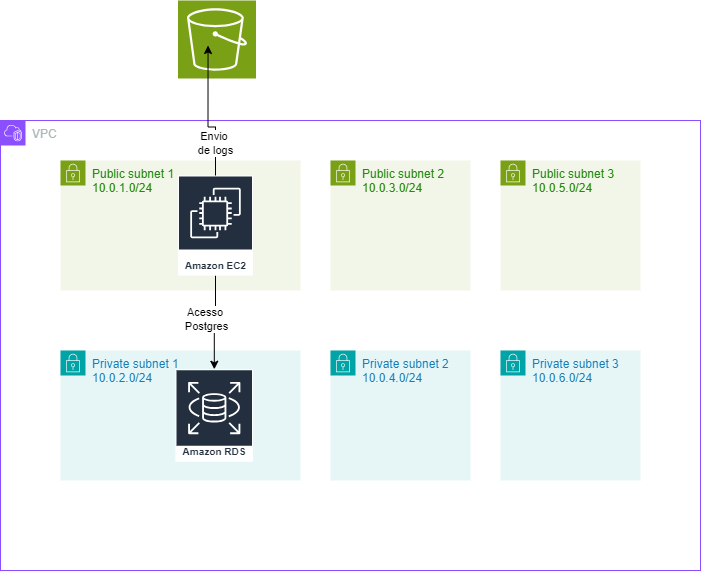

The diagram above was exported from draw.io. Its source (the exported page's mxGraphModel, read from the mxfile embedded in the PNG):
<mxGraphModel dx="1908" dy="971" grid="1" gridSize="10" guides="1" tooltips="1" connect="1" arrows="1" fold="1" page="1" pageScale="1" pageWidth="827" pageHeight="1169" math="0" shadow="0">
  <root>
    <mxCell id="0" />
    <mxCell id="1" parent="0" />
    <mxCell id="U8Q9_ntw8iS7y1Ftf-Md-1" value="VPC" style="points=[[0,0],[0.25,0],[0.5,0],[0.75,0],[1,0],[1,0.25],[1,0.5],[1,0.75],[1,1],[0.75,1],[0.5,1],[0.25,1],[0,1],[0,0.75],[0,0.5],[0,0.25]];outlineConnect=0;gradientColor=none;html=1;whiteSpace=wrap;fontSize=12;fontStyle=0;container=1;pointerEvents=0;collapsible=0;recursiveResize=0;shape=mxgraph.aws4.group;grIcon=mxgraph.aws4.group_vpc2;strokeColor=#8C4FFF;fillColor=none;verticalAlign=top;align=left;spacingLeft=30;fontColor=#AAB7B8;dashed=0;" vertex="1" parent="1">
      <mxGeometry x="100" y="200" width="700" height="450" as="geometry" />
    </mxCell>
    <mxCell id="U8Q9_ntw8iS7y1Ftf-Md-2" value="Private subnet 1&lt;div&gt;10.0.2.0/24&lt;br&gt;&lt;/div&gt;" style="points=[[0,0],[0.25,0],[0.5,0],[0.75,0],[1,0],[1,0.25],[1,0.5],[1,0.75],[1,1],[0.75,1],[0.5,1],[0.25,1],[0,1],[0,0.75],[0,0.5],[0,0.25]];outlineConnect=0;gradientColor=none;html=1;whiteSpace=wrap;fontSize=12;fontStyle=0;container=1;pointerEvents=0;collapsible=0;recursiveResize=0;shape=mxgraph.aws4.group;grIcon=mxgraph.aws4.group_security_group;grStroke=0;strokeColor=#00A4A6;fillColor=#E6F6F7;verticalAlign=top;align=left;spacingLeft=30;fontColor=#147EBA;dashed=0;" vertex="1" parent="U8Q9_ntw8iS7y1Ftf-Md-1">
      <mxGeometry x="60" y="230" width="240" height="130" as="geometry" />
    </mxCell>
    <mxCell id="U8Q9_ntw8iS7y1Ftf-Md-12" value="Amazon RDS" style="sketch=0;outlineConnect=0;fontColor=#232F3E;gradientColor=none;strokeColor=#ffffff;fillColor=#232F3E;dashed=0;verticalLabelPosition=middle;verticalAlign=bottom;align=center;html=1;whiteSpace=wrap;fontSize=10;fontStyle=1;spacing=3;shape=mxgraph.aws4.productIcon;prIcon=mxgraph.aws4.rds;" vertex="1" parent="U8Q9_ntw8iS7y1Ftf-Md-2">
      <mxGeometry x="115" y="18.75" width="77.5" height="92.5" as="geometry" />
    </mxCell>
    <mxCell id="U8Q9_ntw8iS7y1Ftf-Md-7" value="Public subnet 1&lt;div&gt;10.0.1.0/24&lt;br&gt;&lt;/div&gt;" style="points=[[0,0],[0.25,0],[0.5,0],[0.75,0],[1,0],[1,0.25],[1,0.5],[1,0.75],[1,1],[0.75,1],[0.5,1],[0.25,1],[0,1],[0,0.75],[0,0.5],[0,0.25]];outlineConnect=0;gradientColor=none;html=1;whiteSpace=wrap;fontSize=12;fontStyle=0;container=0;pointerEvents=0;collapsible=0;recursiveResize=0;shape=mxgraph.aws4.group;grIcon=mxgraph.aws4.group_security_group;grStroke=0;strokeColor=#7AA116;fillColor=#F2F6E8;verticalAlign=top;align=left;spacingLeft=30;fontColor=#248814;dashed=0;" vertex="1" parent="U8Q9_ntw8iS7y1Ftf-Md-1">
      <mxGeometry x="60" y="40" width="240" height="130" as="geometry" />
    </mxCell>
    <mxCell id="U8Q9_ntw8iS7y1Ftf-Md-13" value="Acesso&amp;nbsp;&lt;div&gt;Postgres&lt;/div&gt;" style="edgeStyle=orthogonalEdgeStyle;rounded=0;orthogonalLoop=1;jettySize=auto;html=1;" edge="1" parent="U8Q9_ntw8iS7y1Ftf-Md-1" source="U8Q9_ntw8iS7y1Ftf-Md-10" target="U8Q9_ntw8iS7y1Ftf-Md-12">
      <mxGeometry x="-0.0667" y="-9" relative="1" as="geometry">
        <mxPoint as="offset" />
      </mxGeometry>
    </mxCell>
    <mxCell id="U8Q9_ntw8iS7y1Ftf-Md-10" value="Amazon EC2" style="sketch=0;outlineConnect=0;fontColor=#232F3E;gradientColor=none;strokeColor=#ffffff;fillColor=#232F3E;dashed=0;verticalLabelPosition=middle;verticalAlign=bottom;align=center;html=1;whiteSpace=wrap;fontSize=10;fontStyle=1;spacing=3;shape=mxgraph.aws4.productIcon;prIcon=mxgraph.aws4.ec2;" vertex="1" parent="U8Q9_ntw8iS7y1Ftf-Md-1">
      <mxGeometry x="177.5" y="55" width="75" height="100" as="geometry" />
    </mxCell>
    <mxCell id="U8Q9_ntw8iS7y1Ftf-Md-18" value="Public subnet 2&lt;div&gt;10.0.3.0/24&lt;br&gt;&lt;/div&gt;" style="points=[[0,0],[0.25,0],[0.5,0],[0.75,0],[1,0],[1,0.25],[1,0.5],[1,0.75],[1,1],[0.75,1],[0.5,1],[0.25,1],[0,1],[0,0.75],[0,0.5],[0,0.25]];outlineConnect=0;gradientColor=none;html=1;whiteSpace=wrap;fontSize=12;fontStyle=0;container=0;pointerEvents=0;collapsible=0;recursiveResize=0;shape=mxgraph.aws4.group;grIcon=mxgraph.aws4.group_security_group;grStroke=0;strokeColor=#7AA116;fillColor=#F2F6E8;verticalAlign=top;align=left;spacingLeft=30;fontColor=#248814;dashed=0;" vertex="1" parent="U8Q9_ntw8iS7y1Ftf-Md-1">
      <mxGeometry x="330" y="40" width="140" height="130" as="geometry" />
    </mxCell>
    <mxCell id="U8Q9_ntw8iS7y1Ftf-Md-17" value="Public subnet 3&lt;br&gt;10.0.5.0/24" style="points=[[0,0],[0.25,0],[0.5,0],[0.75,0],[1,0],[1,0.25],[1,0.5],[1,0.75],[1,1],[0.75,1],[0.5,1],[0.25,1],[0,1],[0,0.75],[0,0.5],[0,0.25]];outlineConnect=0;gradientColor=none;html=1;whiteSpace=wrap;fontSize=12;fontStyle=0;container=0;pointerEvents=0;collapsible=0;recursiveResize=0;shape=mxgraph.aws4.group;grIcon=mxgraph.aws4.group_security_group;grStroke=0;strokeColor=#7AA116;fillColor=#F2F6E8;verticalAlign=top;align=left;spacingLeft=30;fontColor=#248814;dashed=0;" vertex="1" parent="U8Q9_ntw8iS7y1Ftf-Md-1">
      <mxGeometry x="500" y="40" width="140" height="130" as="geometry" />
    </mxCell>
    <mxCell id="U8Q9_ntw8iS7y1Ftf-Md-19" value="Private subnet 2&lt;br&gt;10.0.4.0/24" style="points=[[0,0],[0.25,0],[0.5,0],[0.75,0],[1,0],[1,0.25],[1,0.5],[1,0.75],[1,1],[0.75,1],[0.5,1],[0.25,1],[0,1],[0,0.75],[0,0.5],[0,0.25]];outlineConnect=0;gradientColor=none;html=1;whiteSpace=wrap;fontSize=12;fontStyle=0;container=1;pointerEvents=0;collapsible=0;recursiveResize=0;shape=mxgraph.aws4.group;grIcon=mxgraph.aws4.group_security_group;grStroke=0;strokeColor=#00A4A6;fillColor=#E6F6F7;verticalAlign=top;align=left;spacingLeft=30;fontColor=#147EBA;dashed=0;" vertex="1" parent="U8Q9_ntw8iS7y1Ftf-Md-1">
      <mxGeometry x="330" y="230" width="140" height="130" as="geometry" />
    </mxCell>
    <mxCell id="U8Q9_ntw8iS7y1Ftf-Md-21" value="Private subnet 3&lt;br&gt;10.0.6.0/24" style="points=[[0,0],[0.25,0],[0.5,0],[0.75,0],[1,0],[1,0.25],[1,0.5],[1,0.75],[1,1],[0.75,1],[0.5,1],[0.25,1],[0,1],[0,0.75],[0,0.5],[0,0.25]];outlineConnect=0;gradientColor=none;html=1;whiteSpace=wrap;fontSize=12;fontStyle=0;container=1;pointerEvents=0;collapsible=0;recursiveResize=0;shape=mxgraph.aws4.group;grIcon=mxgraph.aws4.group_security_group;grStroke=0;strokeColor=#00A4A6;fillColor=#E6F6F7;verticalAlign=top;align=left;spacingLeft=30;fontColor=#147EBA;dashed=0;" vertex="1" parent="U8Q9_ntw8iS7y1Ftf-Md-1">
      <mxGeometry x="500" y="230" width="140" height="130" as="geometry" />
    </mxCell>
    <mxCell id="U8Q9_ntw8iS7y1Ftf-Md-14" value="" style="sketch=0;points=[[0,0,0],[0.25,0,0],[0.5,0,0],[0.75,0,0],[1,0,0],[0,1,0],[0.25,1,0],[0.5,1,0],[0.75,1,0],[1,1,0],[0,0.25,0],[0,0.5,0],[0,0.75,0],[1,0.25,0],[1,0.5,0],[1,0.75,0]];outlineConnect=0;fontColor=#232F3E;fillColor=#7AA116;strokeColor=#ffffff;dashed=0;verticalLabelPosition=bottom;verticalAlign=top;align=center;html=1;fontSize=12;fontStyle=0;aspect=fixed;shape=mxgraph.aws4.resourceIcon;resIcon=mxgraph.aws4.s3;" vertex="1" parent="1">
      <mxGeometry x="277.5" y="80" width="78" height="78" as="geometry" />
    </mxCell>
    <mxCell id="U8Q9_ntw8iS7y1Ftf-Md-16" value="Envio&amp;nbsp;&lt;div&gt;de logs&lt;/div&gt;" style="edgeStyle=orthogonalEdgeStyle;rounded=0;orthogonalLoop=1;jettySize=auto;html=1;entryX=0.385;entryY=0.577;entryDx=0;entryDy=0;entryPerimeter=0;" edge="1" parent="1" source="U8Q9_ntw8iS7y1Ftf-Md-10" target="U8Q9_ntw8iS7y1Ftf-Md-14">
      <mxGeometry x="-0.5374" relative="1" as="geometry">
        <mxPoint as="offset" />
      </mxGeometry>
    </mxCell>
  </root>
</mxGraphModel>